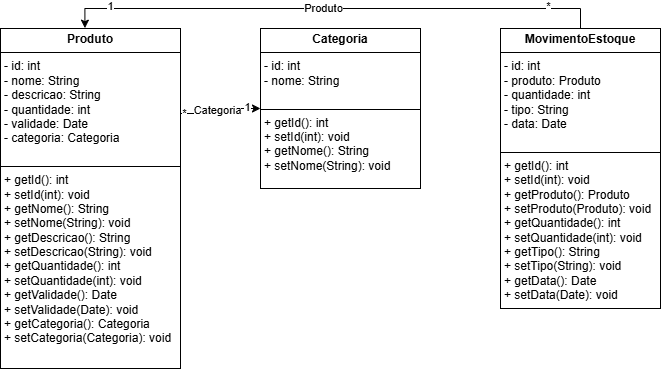

The diagram above was exported from draw.io. Its source (the exported page's mxGraphModel, read from the mxfile embedded in the PNG):
<mxGraphModel dx="951" dy="495" grid="1" gridSize="10" guides="1" tooltips="1" connect="1" arrows="1" fold="1" page="1" pageScale="1" pageWidth="827" pageHeight="1169" math="0" shadow="0">
  <root>
    <mxCell id="0" />
    <mxCell id="1" parent="0" />
    <mxCell id="yXblcQopqg24E88iJs88-8" style="edgeStyle=orthogonalEdgeStyle;rounded=0;orthogonalLoop=1;jettySize=auto;html=1;exitX=1;exitY=0.25;exitDx=0;exitDy=0;entryX=0;entryY=0.5;entryDx=0;entryDy=0;" edge="1" parent="1" source="yXblcQopqg24E88iJs88-3" target="yXblcQopqg24E88iJs88-4">
      <mxGeometry relative="1" as="geometry" />
    </mxCell>
    <mxCell id="yXblcQopqg24E88iJs88-9" value="Categoria" style="edgeLabel;html=1;align=center;verticalAlign=middle;resizable=0;points=[];" vertex="1" connectable="0" parent="yXblcQopqg24E88iJs88-8">
      <mxGeometry x="-0.1356" y="3" relative="1" as="geometry">
        <mxPoint as="offset" />
      </mxGeometry>
    </mxCell>
    <mxCell id="yXblcQopqg24E88iJs88-10" value="1" style="edgeLabel;html=1;align=center;verticalAlign=middle;resizable=0;points=[];" vertex="1" connectable="0" parent="yXblcQopqg24E88iJs88-8">
      <mxGeometry x="0.6964" y="1" relative="1" as="geometry">
        <mxPoint as="offset" />
      </mxGeometry>
    </mxCell>
    <mxCell id="yXblcQopqg24E88iJs88-11" value="*" style="edgeLabel;html=1;align=center;verticalAlign=middle;resizable=0;points=[];" vertex="1" connectable="0" parent="yXblcQopqg24E88iJs88-8">
      <mxGeometry x="-0.9013" relative="1" as="geometry">
        <mxPoint as="offset" />
      </mxGeometry>
    </mxCell>
    <mxCell id="yXblcQopqg24E88iJs88-3" value="&lt;p style=&quot;margin:0px;margin-top:4px;text-align:center;&quot;&gt;&lt;b&gt;Produto&lt;/b&gt;&lt;/p&gt;&lt;hr size=&quot;1&quot; style=&quot;border-style:solid;&quot;&gt;&lt;p style=&quot;margin:0px;margin-left:4px;&quot;&gt;- id: int&lt;/p&gt;&lt;p style=&quot;margin:0px;margin-left:4px;&quot;&gt;- nome: String&lt;/p&gt;&lt;p style=&quot;margin:0px;margin-left:4px;&quot;&gt;- descricao: String&lt;/p&gt;&lt;p style=&quot;margin:0px;margin-left:4px;&quot;&gt;- quantidade: int&lt;/p&gt;&lt;p style=&quot;margin:0px;margin-left:4px;&quot;&gt;- validade: Date&lt;/p&gt;&lt;p style=&quot;margin:0px;margin-left:4px;&quot;&gt;- categoria: Categoria&lt;/p&gt;&lt;div&gt;&lt;br&gt;&lt;/div&gt;&lt;hr size=&quot;1&quot; style=&quot;border-style:solid;&quot;&gt;&lt;p style=&quot;margin:0px;margin-left:4px;&quot;&gt;+ getId(): int&lt;/p&gt;&lt;p style=&quot;margin:0px;margin-left:4px;&quot;&gt;+ setId(int): void&lt;/p&gt;&lt;p style=&quot;margin:0px;margin-left:4px;&quot;&gt;+ getNome(): String&lt;/p&gt;&lt;p style=&quot;margin:0px;margin-left:4px;&quot;&gt;+ setNome(String): void&lt;/p&gt;&lt;p style=&quot;margin:0px;margin-left:4px;&quot;&gt;+ getDescricao(): String&lt;/p&gt;&lt;p style=&quot;margin:0px;margin-left:4px;&quot;&gt;+ setDescricao(String): void&lt;/p&gt;&lt;p style=&quot;margin:0px;margin-left:4px;&quot;&gt;+ getQuantidade(): int&lt;/p&gt;&lt;p style=&quot;margin:0px;margin-left:4px;&quot;&gt;+ setQuantidade(int): void&lt;/p&gt;&lt;p style=&quot;margin:0px;margin-left:4px;&quot;&gt;+ getValidade(): Date&lt;/p&gt;&lt;p style=&quot;margin:0px;margin-left:4px;&quot;&gt;+ setValidade(Date): void&lt;/p&gt;&lt;p style=&quot;margin:0px;margin-left:4px;&quot;&gt;+ getCategoria(): Categoria&lt;/p&gt;&lt;p style=&quot;margin:0px;margin-left:4px;&quot;&gt;+ setCategoria(Categoria): void&lt;/p&gt;&lt;div&gt;&lt;br&gt;&lt;/div&gt;" style="verticalAlign=top;align=left;overflow=fill;html=1;whiteSpace=wrap;" vertex="1" parent="1">
      <mxGeometry x="90" y="370" width="180" height="340" as="geometry" />
    </mxCell>
    <mxCell id="yXblcQopqg24E88iJs88-4" value="&lt;p style=&quot;margin:0px;margin-top:4px;text-align:center;&quot;&gt;&lt;b&gt;Categoria&lt;/b&gt;&lt;/p&gt;&lt;hr size=&quot;1&quot; style=&quot;border-style:solid;&quot;&gt;&lt;p style=&quot;margin:0px;margin-left:4px;&quot;&gt;- id: int&lt;/p&gt;&lt;p style=&quot;margin:0px;margin-left:4px;&quot;&gt;- nome: String&lt;/p&gt;&lt;div&gt;&lt;br&gt;&lt;/div&gt;&lt;hr size=&quot;1&quot; style=&quot;border-style:solid;&quot;&gt;&lt;p style=&quot;margin:0px;margin-left:4px;&quot;&gt;+ getId(): int&lt;/p&gt;&lt;p style=&quot;margin:0px;margin-left:4px;&quot;&gt;+ setId(int): void&lt;/p&gt;&lt;p style=&quot;margin:0px;margin-left:4px;&quot;&gt;+ getNome(): String&lt;/p&gt;&lt;p style=&quot;margin:0px;margin-left:4px;&quot;&gt;+ setNome(String): void&lt;/p&gt;&lt;div&gt;&lt;br&gt;&lt;/div&gt;" style="verticalAlign=top;align=left;overflow=fill;html=1;whiteSpace=wrap;" vertex="1" parent="1">
      <mxGeometry x="350" y="370" width="160" height="160" as="geometry" />
    </mxCell>
    <mxCell id="yXblcQopqg24E88iJs88-5" value="&lt;p style=&quot;margin:0px;margin-top:4px;text-align:center;&quot;&gt;&lt;b&gt;MovimentoEstoque&lt;/b&gt;&lt;/p&gt;&lt;hr size=&quot;1&quot; style=&quot;border-style:solid;&quot;&gt;&lt;p style=&quot;margin:0px;margin-left:4px;&quot;&gt;- id: int&lt;/p&gt;&lt;p style=&quot;margin:0px;margin-left:4px;&quot;&gt;- produto: Produto&lt;/p&gt;&lt;p style=&quot;margin:0px;margin-left:4px;&quot;&gt;- quantidade: int&lt;/p&gt;&lt;p style=&quot;margin:0px;margin-left:4px;&quot;&gt;- tipo: String&lt;/p&gt;&lt;p style=&quot;margin:0px;margin-left:4px;&quot;&gt;- data: Date&lt;/p&gt;&lt;div&gt;&lt;br&gt;&lt;/div&gt;&lt;hr size=&quot;1&quot; style=&quot;border-style:solid;&quot;&gt;&lt;p style=&quot;margin:0px;margin-left:4px;&quot;&gt;+ getId(): int&lt;/p&gt;&lt;p style=&quot;margin:0px;margin-left:4px;&quot;&gt;+ setId(int): void&lt;/p&gt;&lt;p style=&quot;margin:0px;margin-left:4px;&quot;&gt;+ getProduto(): Produto&lt;/p&gt;&lt;p style=&quot;margin:0px;margin-left:4px;&quot;&gt;+ setProduto(Produto): void&lt;/p&gt;&lt;p style=&quot;margin:0px;margin-left:4px;&quot;&gt;+ getQuantidade(): int&lt;/p&gt;&lt;p style=&quot;margin:0px;margin-left:4px;&quot;&gt;+ setQuantidade(int): void&lt;/p&gt;&lt;p style=&quot;margin:0px;margin-left:4px;&quot;&gt;+ getTipo(): String&lt;/p&gt;&lt;p style=&quot;margin:0px;margin-left:4px;&quot;&gt;+ setTipo(String): void&lt;/p&gt;&lt;p style=&quot;margin:0px;margin-left:4px;&quot;&gt;+ getData(): Date&lt;/p&gt;&lt;p style=&quot;margin:0px;margin-left:4px;&quot;&gt;+ setData(Date): void&lt;/p&gt;&lt;div&gt;&lt;br&gt;&lt;/div&gt;" style="verticalAlign=top;align=left;overflow=fill;html=1;whiteSpace=wrap;" vertex="1" parent="1">
      <mxGeometry x="590" y="370" width="160" height="280" as="geometry" />
    </mxCell>
    <mxCell id="yXblcQopqg24E88iJs88-12" style="edgeStyle=orthogonalEdgeStyle;rounded=0;orthogonalLoop=1;jettySize=auto;html=1;exitX=0.5;exitY=0;exitDx=0;exitDy=0;entryX=0.469;entryY=-0.001;entryDx=0;entryDy=0;entryPerimeter=0;" edge="1" parent="1" source="yXblcQopqg24E88iJs88-5" target="yXblcQopqg24E88iJs88-3">
      <mxGeometry relative="1" as="geometry" />
    </mxCell>
    <mxCell id="yXblcQopqg24E88iJs88-13" value="Produto" style="edgeLabel;html=1;align=center;verticalAlign=middle;resizable=0;points=[];" vertex="1" connectable="0" parent="yXblcQopqg24E88iJs88-12">
      <mxGeometry x="0.0375" relative="1" as="geometry">
        <mxPoint as="offset" />
      </mxGeometry>
    </mxCell>
    <mxCell id="yXblcQopqg24E88iJs88-14" value="1" style="edgeLabel;html=1;align=center;verticalAlign=middle;resizable=0;points=[];" vertex="1" connectable="0" parent="yXblcQopqg24E88iJs88-12">
      <mxGeometry x="0.8321" y="-2" relative="1" as="geometry">
        <mxPoint as="offset" />
      </mxGeometry>
    </mxCell>
    <mxCell id="yXblcQopqg24E88iJs88-15" value="*" style="edgeLabel;html=1;align=center;verticalAlign=middle;resizable=0;points=[];" vertex="1" connectable="0" parent="yXblcQopqg24E88iJs88-12">
      <mxGeometry x="-0.8069" y="-2" relative="1" as="geometry">
        <mxPoint as="offset" />
      </mxGeometry>
    </mxCell>
  </root>
</mxGraphModel>